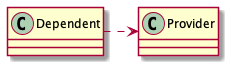

The diagram above was rendered by PlantUML. Its source (embedded in the PNG):
@startuml
'https://plantuml.com/class-diagram


class Dependent
class Provider

Dependent .> Provider

@enduml